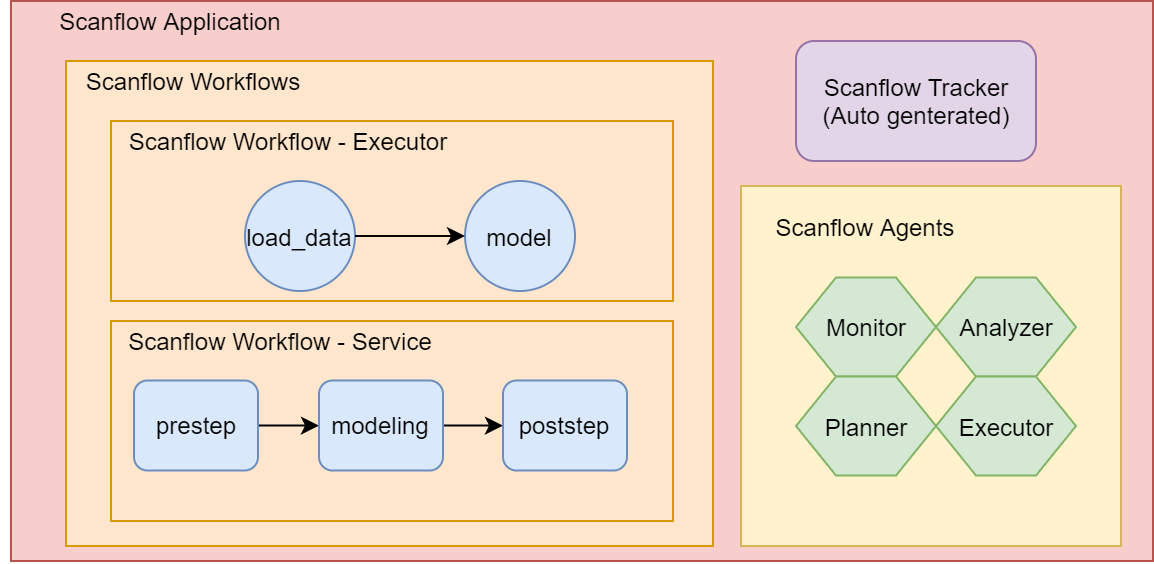

The diagram above was exported from draw.io. Its source (the exported page's mxGraphModel, read from the mxfile embedded in the PNG):
<mxGraphModel dx="906" dy="1660" grid="1" gridSize="10" guides="1" tooltips="1" connect="1" arrows="1" fold="1" page="1" pageScale="1" pageWidth="827" pageHeight="1169" math="0" shadow="0">
  <root>
    <mxCell id="0" />
    <mxCell id="1" parent="0" />
    <mxCell id="2" value="" style="rounded=0;whiteSpace=wrap;html=1;fillColor=#f8cecc;strokeColor=#b85450;" vertex="1" parent="1">
      <mxGeometry x="99" y="2380" width="571" height="280" as="geometry" />
    </mxCell>
    <mxCell id="3" value="" style="rounded=0;whiteSpace=wrap;html=1;fillColor=#ffe6cc;strokeColor=#d79b00;" vertex="1" parent="1">
      <mxGeometry x="126.5" y="2410" width="323.5" height="242.5" as="geometry" />
    </mxCell>
    <mxCell id="4" value="Scanflow Application" style="text;html=1;strokeColor=none;fillColor=none;align=center;verticalAlign=middle;whiteSpace=wrap;rounded=0;" vertex="1" parent="1">
      <mxGeometry x="94" y="2380" width="170" height="20" as="geometry" />
    </mxCell>
    <mxCell id="5" value="" style="rounded=0;whiteSpace=wrap;html=1;fillColor=#ffe6cc;strokeColor=#d79b00;" vertex="1" parent="1">
      <mxGeometry x="149" y="2440" width="281" height="90" as="geometry" />
    </mxCell>
    <mxCell id="6" value="" style="rounded=0;whiteSpace=wrap;html=1;fillColor=#ffe6cc;strokeColor=#d79b00;" vertex="1" parent="1">
      <mxGeometry x="149" y="2540" width="281" height="100" as="geometry" />
    </mxCell>
    <mxCell id="7" value="load_data" style="ellipse;whiteSpace=wrap;html=1;aspect=fixed;fillColor=#dae8fc;strokeColor=#6c8ebf;" vertex="1" parent="1">
      <mxGeometry x="216" y="2470" width="55" height="55" as="geometry" />
    </mxCell>
    <mxCell id="8" value="Scanflow Tracker&lt;br&gt;(Auto genterated)" style="rounded=1;whiteSpace=wrap;html=1;fillColor=#e1d5e7;strokeColor=#9673a6;" vertex="1" parent="1">
      <mxGeometry x="491.5" y="2400" width="120" height="60" as="geometry" />
    </mxCell>
    <mxCell id="9" value="model" style="ellipse;whiteSpace=wrap;html=1;aspect=fixed;fillColor=#dae8fc;strokeColor=#6c8ebf;" vertex="1" parent="1">
      <mxGeometry x="326" y="2470" width="55" height="55" as="geometry" />
    </mxCell>
    <mxCell id="10" value="" style="endArrow=classic;html=1;exitX=1;exitY=0.5;exitDx=0;exitDy=0;entryX=0;entryY=0.5;entryDx=0;entryDy=0;" edge="1" source="7" target="9" parent="1">
      <mxGeometry width="50" height="50" relative="1" as="geometry">
        <mxPoint x="228.44543648263038" y="2518.05456351737" as="sourcePoint" />
        <mxPoint x="324" y="2457.5" as="targetPoint" />
      </mxGeometry>
    </mxCell>
    <mxCell id="11" value="Scanflow Workflows" style="text;html=1;strokeColor=none;fillColor=none;align=center;verticalAlign=middle;whiteSpace=wrap;rounded=0;" vertex="1" parent="1">
      <mxGeometry x="127.5" y="2410" width="125" height="20" as="geometry" />
    </mxCell>
    <mxCell id="12" value="Scanflow Workflow - Executor" style="text;html=1;strokeColor=none;fillColor=none;align=center;verticalAlign=middle;whiteSpace=wrap;rounded=0;" vertex="1" parent="1">
      <mxGeometry x="146" y="2440" width="184" height="20" as="geometry" />
    </mxCell>
    <mxCell id="13" value="Scanflow Workflow - Service" style="text;html=1;strokeColor=none;fillColor=none;align=center;verticalAlign=middle;whiteSpace=wrap;rounded=0;" vertex="1" parent="1">
      <mxGeometry x="142" y="2540" width="184" height="20" as="geometry" />
    </mxCell>
    <mxCell id="14" value="" style="rounded=0;whiteSpace=wrap;html=1;fillColor=#fff2cc;strokeColor=#d6b656;" vertex="1" parent="1">
      <mxGeometry x="464" y="2472.5" width="190" height="180" as="geometry" />
    </mxCell>
    <mxCell id="15" value="Scanflow Agents" style="text;html=1;strokeColor=none;fillColor=none;align=center;verticalAlign=middle;whiteSpace=wrap;rounded=0;" vertex="1" parent="1">
      <mxGeometry x="464" y="2482.5" width="125" height="20" as="geometry" />
    </mxCell>
    <mxCell id="16" value="&lt;font style=&quot;font-size: 10px&quot;&gt;Monitor&lt;/font&gt;" style="shape=hexagon;perimeter=hexagonPerimeter2;whiteSpace=wrap;html=1;fixedSize=1;fillColor=#d5e8d4;strokeColor=#82b366;" vertex="1" parent="1">
      <mxGeometry x="491.5" y="2518.25" width="70" height="49.5" as="geometry" />
    </mxCell>
    <mxCell id="17" value="&lt;font style=&quot;font-size: 10px&quot;&gt;Analyzer&lt;/font&gt;" style="shape=hexagon;perimeter=hexagonPerimeter2;whiteSpace=wrap;html=1;fixedSize=1;fillColor=#d5e8d4;strokeColor=#82b366;" vertex="1" parent="1">
      <mxGeometry x="561.5" y="2518.25" width="70" height="49.5" as="geometry" />
    </mxCell>
    <mxCell id="18" value="&lt;font style=&quot;font-size: 10px&quot;&gt;Planner&lt;/font&gt;" style="shape=hexagon;perimeter=hexagonPerimeter2;whiteSpace=wrap;html=1;fixedSize=1;fillColor=#d5e8d4;strokeColor=#82b366;" vertex="1" parent="1">
      <mxGeometry x="491.5" y="2567.75" width="70" height="49.5" as="geometry" />
    </mxCell>
    <mxCell id="19" value="&lt;font style=&quot;font-size: 10px&quot;&gt;Executor&lt;/font&gt;" style="shape=hexagon;perimeter=hexagonPerimeter2;whiteSpace=wrap;html=1;fixedSize=1;fillColor=#d5e8d4;strokeColor=#82b366;" vertex="1" parent="1">
      <mxGeometry x="561.5" y="2567.75" width="70" height="49.5" as="geometry" />
    </mxCell>
    <mxCell id="20" value="" style="edgeStyle=orthogonalEdgeStyle;rounded=0;orthogonalLoop=1;jettySize=auto;html=1;" edge="1" source="21" target="23" parent="1">
      <mxGeometry relative="1" as="geometry" />
    </mxCell>
    <mxCell id="21" value="prestep" style="rounded=1;whiteSpace=wrap;html=1;fillColor=#dae8fc;strokeColor=#6c8ebf;" vertex="1" parent="1">
      <mxGeometry x="160.5" y="2569.75" width="62" height="45" as="geometry" />
    </mxCell>
    <mxCell id="22" value="" style="edgeStyle=orthogonalEdgeStyle;rounded=0;orthogonalLoop=1;jettySize=auto;html=1;" edge="1" source="23" target="24" parent="1">
      <mxGeometry relative="1" as="geometry" />
    </mxCell>
    <mxCell id="23" value="modeling" style="rounded=1;whiteSpace=wrap;html=1;fillColor=#dae8fc;strokeColor=#6c8ebf;" vertex="1" parent="1">
      <mxGeometry x="253" y="2569.75" width="62" height="45" as="geometry" />
    </mxCell>
    <mxCell id="24" value="poststep" style="rounded=1;whiteSpace=wrap;html=1;fillColor=#dae8fc;strokeColor=#6c8ebf;" vertex="1" parent="1">
      <mxGeometry x="345" y="2569.75" width="62" height="45" as="geometry" />
    </mxCell>
  </root>
</mxGraphModel>